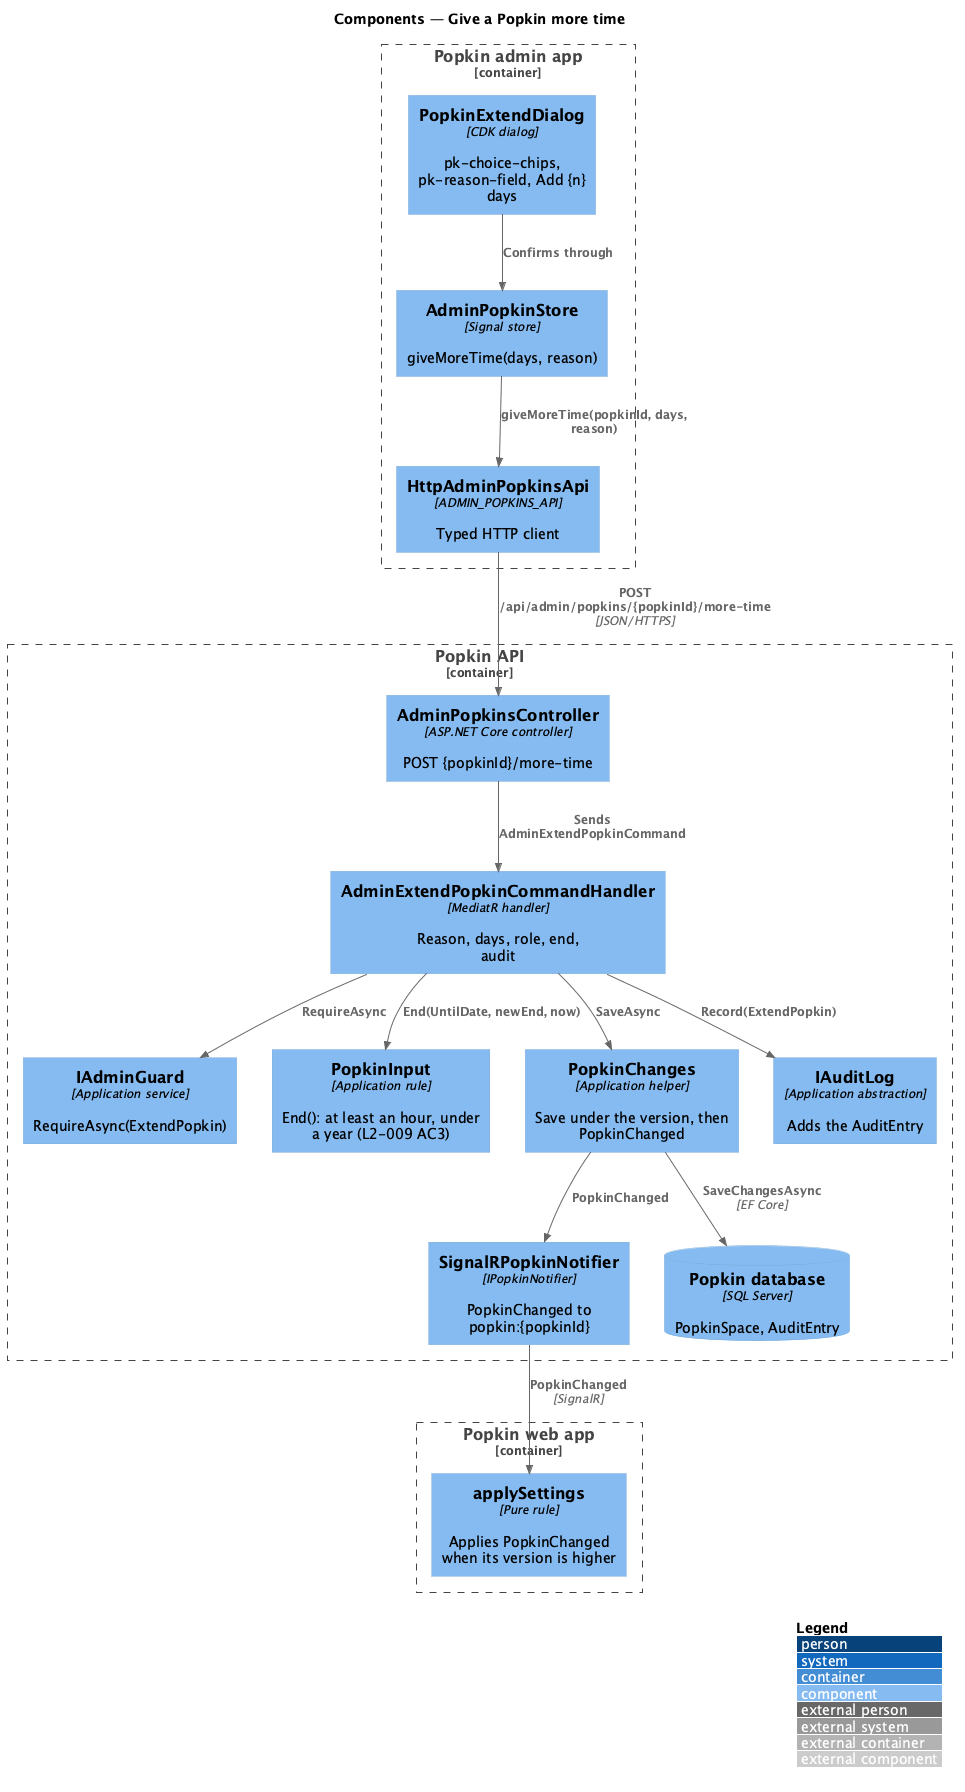

The diagram above was rendered by PlantUML. Its source (embedded in the PNG):
@startuml
!include <C4/C4_Component>
LAYOUT_WITH_LEGEND()
title Components — Give a Popkin more time

Container_Boundary(adminApp, "Popkin admin app") {
  Component(dialog, "PopkinExtendDialog", "CDK dialog", "pk-choice-chips, pk-reason-field, Add {n} days")
  Component(store, "AdminPopkinStore", "Signal store", "giveMoreTime(days, reason)")
  Component(client, "HttpAdminPopkinsApi", "ADMIN_POPKINS_API", "Typed HTTP client")
}
Container_Boundary(api, "Popkin API") {
  Component(ctrl, "AdminPopkinsController", "ASP.NET Core controller", "POST {popkinId}/more-time")
  Component(handler, "AdminExtendPopkinCommandHandler", "MediatR handler", "Reason, days, role, end, audit")
  Component(guard, "IAdminGuard", "Application service", "RequireAsync(ExtendPopkin)")
  Component(input, "PopkinInput", "Application rule", "End(): at least an hour, under a year (L2-009 AC3)")
  Component(changes, "PopkinChanges", "Application helper", "Save under the version, then PopkinChanged")
  Component(audit, "IAuditLog", "Application abstraction", "Adds the AuditEntry")
  Component(notifier, "SignalRPopkinNotifier", "IPopkinNotifier", "PopkinChanged to popkin:{popkinId}")
  ComponentDb(db, "Popkin database", "SQL Server", "PopkinSpace, AuditEntry")
}
Container_Boundary(web, "Popkin web app") {
  Component(apply, "applySettings", "Pure rule", "Applies PopkinChanged when its version is higher")
}
Rel(dialog, store, "Confirms through")
Rel(store, client, "giveMoreTime(popkinId, days, reason)")
Rel(client, ctrl, "POST /api/admin/popkins/{popkinId}/more-time", "JSON/HTTPS")
Rel(ctrl, handler, "Sends AdminExtendPopkinCommand")
Rel(handler, guard, "RequireAsync")
Rel(handler, input, "End(UntilDate, newEnd, now)")
Rel(handler, audit, "Record(ExtendPopkin)")
Rel(handler, changes, "SaveAsync")
Rel(changes, db, "SaveChangesAsync", "EF Core")
Rel(changes, notifier, "PopkinChanged")
Rel(notifier, apply, "PopkinChanged", "SignalR")
@enduml